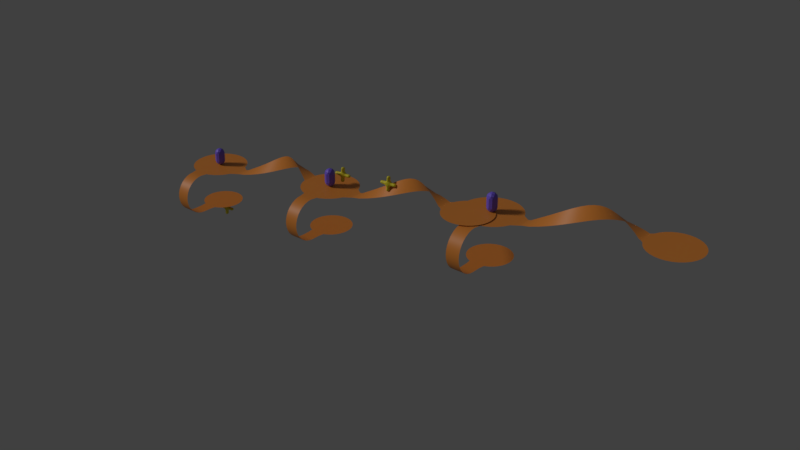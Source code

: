 # Source: game5tttt.blend  (saved by Blender 3.3.6; exported with 4.5.12 LTS)
import bpy
from mathutils import Matrix  # noqa: F401  (used for matrix-valued properties, if any)

bpy.ops.wm.read_factory_settings(use_empty=True)
scene = bpy.context.scene
scene.name = 'Scene'

# ---- materials (node trees are filled in below, after node groups)
mat_material_005 = bpy.data.materials.new('Material.005')
mat_material_005.use_transparent_shadow = False
mat_material_015 = bpy.data.materials.new('Material.015')
mat_material_015.use_transparent_shadow = False
mat_material_001 = bpy.data.materials.new('Material.001')
mat_material_001.use_transparent_shadow = False
mat_material_002 = bpy.data.materials.new('Material.002')
mat_material_002.use_transparent_shadow = False
mat_material = bpy.data.materials.new('Material')
mat_material.use_transparent_shadow = False
mat_material_019 = bpy.data.materials.new('Material.019')
mat_material_019.use_transparent_shadow = False
mat_material_020 = bpy.data.materials.new('Material.020')
mat_material_020.use_transparent_shadow = False
mat_material_021 = bpy.data.materials.new('Material.021')
mat_material_021.use_transparent_shadow = False
mat_material_022 = bpy.data.materials.new('Material.022')
mat_material_022.use_transparent_shadow = False

# ---- material node trees
mat_material_005.use_nodes = True; mat_material_005.node_tree.nodes.clear()
_N = mat_material_005.node_tree.nodes; _L = mat_material_005.node_tree.links
n0 = _N.new('ShaderNodeBsdfPrincipled'); n0.name = 'Principled BSDF'; n0.location = (10, 300)
n0.distribution = 'GGX'
n0.subsurface_method = 'RANDOM_WALK_SKIN'
n0.inputs[0].default_value = (0.1912, 0.1137, 0.8, 1.0)
n0.inputs[3].default_value = 1.45
n0.inputs[27].default_value = (0.0, 0.0, 0.0, 1.0)
n0.inputs[28].default_value = 1.0
n1 = _N.new('ShaderNodeOutputMaterial'); n1.name = 'Material Output'; n1.location = (300, 300)
_L.new(n0.outputs[0], n1.inputs[0])
n1.is_active_output = True
mat_material_015.use_nodes = True; mat_material_015.node_tree.nodes.clear()
_N = mat_material_015.node_tree.nodes; _L = mat_material_015.node_tree.links
n0 = _N.new('ShaderNodeOutputMaterial'); n0.name = 'Material Output'; n0.location = (300, 300)
n1 = _N.new('ShaderNodeBsdfPrincipled'); n1.name = 'Principled BSDF'; n1.location = (10, 300)
n1.distribution = 'GGX'
n1.subsurface_method = 'RANDOM_WALK_SKIN'
n1.inputs[0].default_value = (0.8, 0.6949, 0.01858, 1.0)
n1.inputs[3].default_value = 1.45
n1.inputs[27].default_value = (0.0, 0.0, 0.0, 1.0)
n1.inputs[28].default_value = 1.0
_L.new(n1.outputs[0], n0.inputs[0])
n0.is_active_output = True
mat_material_001.use_nodes = True; mat_material_001.node_tree.nodes.clear()
_N = mat_material_001.node_tree.nodes; _L = mat_material_001.node_tree.links
n0 = _N.new('ShaderNodeOutputMaterial'); n0.name = 'Material Output'; n0.location = (300, 300)
n1 = _N.new('ShaderNodeBsdfPrincipled'); n1.name = 'Principled BSDF'; n1.location = (10, 300)
n1.distribution = 'GGX'
n1.subsurface_method = 'RANDOM_WALK_SKIN'
n1.inputs[0].default_value = (0.8, 0.6949, 0.01858, 1.0)
n1.inputs[3].default_value = 1.45
n1.inputs[27].default_value = (0.0, 0.0, 0.0, 1.0)
n1.inputs[28].default_value = 1.0
_L.new(n1.outputs[0], n0.inputs[0])
n0.is_active_output = True
mat_material_002.use_nodes = True; mat_material_002.node_tree.nodes.clear()
_N = mat_material_002.node_tree.nodes; _L = mat_material_002.node_tree.links
n0 = _N.new('ShaderNodeOutputMaterial'); n0.name = 'Material Output'; n0.location = (300, 300)
n1 = _N.new('ShaderNodeBsdfPrincipled'); n1.name = 'Principled BSDF'; n1.location = (10, 300)
n1.distribution = 'GGX'
n1.subsurface_method = 'RANDOM_WALK_SKIN'
n1.inputs[0].default_value = (0.8, 0.6949, 0.01858, 1.0)
n1.inputs[3].default_value = 1.45
n1.inputs[27].default_value = (0.0, 0.0, 0.0, 1.0)
n1.inputs[28].default_value = 1.0
_L.new(n1.outputs[0], n0.inputs[0])
n0.is_active_output = True
mat_material.use_nodes = True; mat_material.node_tree.nodes.clear()
_N = mat_material.node_tree.nodes; _L = mat_material.node_tree.links
n0 = _N.new('ShaderNodeBsdfPrincipled'); n0.name = 'Principled BSDF'; n0.location = (10, 300)
n0.distribution = 'GGX'
n0.subsurface_method = 'RANDOM_WALK_SKIN'
n0.inputs[0].default_value = (0.8, 0.2647, 0.03758, 1.0)
n0.inputs[3].default_value = 1.45
n0.inputs[27].default_value = (0.0, 0.0, 0.0, 1.0)
n0.inputs[28].default_value = 1.0
n1 = _N.new('ShaderNodeOutputMaterial'); n1.name = 'Material Output'; n1.location = (300, 300)
_L.new(n0.outputs[0], n1.inputs[0])
n1.is_active_output = True
mat_material_019.use_nodes = True; mat_material_019.node_tree.nodes.clear()
_N = mat_material_019.node_tree.nodes; _L = mat_material_019.node_tree.links
n0 = _N.new('ShaderNodeBsdfPrincipled'); n0.name = 'Principled BSDF'; n0.location = (10, 300)
n0.distribution = 'GGX'
n0.subsurface_method = 'RANDOM_WALK_SKIN'
n0.inputs[0].default_value = (0.8, 0.2647, 0.03758, 1.0)
n0.inputs[3].default_value = 1.45
n0.inputs[27].default_value = (0.0, 0.0, 0.0, 1.0)
n0.inputs[28].default_value = 1.0
n1 = _N.new('ShaderNodeOutputMaterial'); n1.name = 'Material Output'; n1.location = (300, 300)
_L.new(n0.outputs[0], n1.inputs[0])
n1.is_active_output = True
mat_material_020.use_nodes = True; mat_material_020.node_tree.nodes.clear()
_N = mat_material_020.node_tree.nodes; _L = mat_material_020.node_tree.links
n0 = _N.new('ShaderNodeBsdfPrincipled'); n0.name = 'Principled BSDF'; n0.location = (10, 300)
n0.distribution = 'GGX'
n0.subsurface_method = 'RANDOM_WALK_SKIN'
n0.inputs[0].default_value = (0.1912, 0.1137, 0.8, 1.0)
n0.inputs[3].default_value = 1.45
n0.inputs[27].default_value = (0.0, 0.0, 0.0, 1.0)
n0.inputs[28].default_value = 1.0
n1 = _N.new('ShaderNodeOutputMaterial'); n1.name = 'Material Output'; n1.location = (300, 300)
_L.new(n0.outputs[0], n1.inputs[0])
n1.is_active_output = True
mat_material_021.use_nodes = True; mat_material_021.node_tree.nodes.clear()
_N = mat_material_021.node_tree.nodes; _L = mat_material_021.node_tree.links
n0 = _N.new('ShaderNodeBsdfPrincipled'); n0.name = 'Principled BSDF'; n0.location = (10, 300)
n0.distribution = 'GGX'
n0.subsurface_method = 'RANDOM_WALK_SKIN'
n0.inputs[0].default_value = (0.8, 0.2647, 0.03758, 1.0)
n0.inputs[3].default_value = 1.45
n0.inputs[27].default_value = (0.0, 0.0, 0.0, 1.0)
n0.inputs[28].default_value = 1.0
n1 = _N.new('ShaderNodeOutputMaterial'); n1.name = 'Material Output'; n1.location = (300, 300)
_L.new(n0.outputs[0], n1.inputs[0])
n1.is_active_output = True
mat_material_022.use_nodes = True; mat_material_022.node_tree.nodes.clear()
_N = mat_material_022.node_tree.nodes; _L = mat_material_022.node_tree.links
n0 = _N.new('ShaderNodeBsdfPrincipled'); n0.name = 'Principled BSDF'; n0.location = (10, 300)
n0.distribution = 'GGX'
n0.subsurface_method = 'RANDOM_WALK_SKIN'
n0.inputs[0].default_value = (0.1912, 0.1137, 0.8, 1.0)
n0.inputs[3].default_value = 1.45
n0.inputs[27].default_value = (0.0, 0.0, 0.0, 1.0)
n0.inputs[28].default_value = 1.0
n1 = _N.new('ShaderNodeOutputMaterial'); n1.name = 'Material Output'; n1.location = (300, 300)
_L.new(n0.outputs[0], n1.inputs[0])
n1.is_active_output = True

# ---- world
world_world = bpy.data.worlds.new('World'); scene.world = world_world
world_world.color = (0.05088, 0.05088, 0.05088)
world_world.use_sun_shadow = False
world_world.sun_shadow_jitter_overblur = 0.0
world_world.cycles.sampling_method = 'MANUAL'

# ---- lights
light_hemi_001 = bpy.data.lights.new('Hemi.001', 'SUN')
light_hemi_001.transmission_factor = 0.0
light_hemi_001.angle = 0.1993
light_hemi_001.energy = 1.0
light_hemi_001.shadow_buffer_clip_start = 0.5
light_hemi_001.shadow_soft_size = 0.1
light_hemi_001.shadow_cascade_max_distance = 1000.0

# ---- meshes
me_player = bpy.data.meshes.new('Player')
me_player.from_pydata([(-5.677e-10, 1.987e-09, 0.0), (0.4342, -0.3154, 0.3317), (-0.1658, -0.5104, 0.3317), (-0.5367, 1.987e-09, 0.3317), (-0.1658, 0.5104, 0.3317), (0.4342, 0.3154, 0.3317), (-0.09747, -0.3, 0.08961), (0.2552, -0.1854, 0.08961), (0.1577, -0.4854, 0.2846), (0.5104, 1.987e-09, 0.2846), (0.2552, 0.1854, 0.08961), (-0.3154, 1.987e-09, 0.08961), (-0.4129, -0.3, 0.2846), (-0.09747, 0.3, 0.08961), (-0.4129, 0.3, 0.2846), (0.1577, 0.4854, 0.2846), (0.5706, -0.1854, 0.6), (0.5706, 0.1854, 0.6), (-5.677e-10, -0.6, 0.6), (0.3527, -0.4854, 0.6), (-0.5706, -0.1854, 0.6), (-0.3527, -0.4854, 0.6), (-0.3527, 0.4854, 0.6), (-0.5706, 0.1854, 0.6), (0.3527, 0.4854, 0.6), (-5.677e-10, 0.6, 0.6), (0.09747, 0.3, 2.11), (-0.2552, 0.1854, 2.11), (-0.2552, -0.1854, 2.11), (0.3154, -9.671e-10, 2.11), (0.09747, -0.3, 2.11), (0.4129, 0.3, 1.915), (-0.1577, 0.4854, 1.915), (-0.5104, -9.671e-10, 1.915), (-0.1577, -0.4854, 1.915), (0.4129, -0.3, 1.915), (-2.093e-06, 0.6, 1.6), (0.3527, 0.4854, 1.6), (-0.5706, 0.1854, 1.6), (-0.3527, 0.4854, 1.6), (-0.3527, -0.4854, 1.6), (-0.5706, -0.1854, 1.6), (0.3527, -0.4854, 1.6), (-2.093e-06, -0.6, 1.6), (0.5706, 0.1854, 1.6), (0.5706, -0.1854, 1.6), (-2.093e-06, -9.671e-10, 2.2), (0.5367, -9.671e-10, 1.868), (0.1658, 0.5104, 1.868), (-0.4342, 0.3154, 1.868), (-0.4342, -0.3154, 1.868), (0.1658, -0.5104, 1.868)], [], [(0, 7, 6), (1, 7, 9), (0, 6, 11), (0, 11, 13), (0, 13, 10), (1, 9, 16), (2, 8, 18), (3, 12, 20), (4, 14, 22), (5, 15, 24), (1, 16, 19), (2, 18, 21), (3, 20, 23), (4, 22, 25), (5, 24, 17), (21, 18, 43, 40), (16, 17, 44, 45), (19, 16, 45, 42), (24, 25, 36, 37), (22, 23, 38, 39), (17, 24, 37, 44), (24, 15, 25), (15, 4, 25), (25, 22, 39, 36), (22, 14, 23), (14, 3, 23), (20, 21, 40, 41), (20, 12, 21), (12, 2, 21), (18, 19, 42, 43), (18, 8, 19), (8, 1, 19), (23, 20, 41, 38), (16, 9, 17), (9, 5, 17), (10, 15, 5), (10, 13, 15), (13, 4, 15), (13, 14, 4), (13, 11, 14), (11, 3, 14), (11, 12, 3), (11, 6, 12), (6, 2, 12), (9, 10, 5), (9, 7, 10), (7, 0, 10), (6, 8, 2), (6, 7, 8), (7, 1, 8), (41, 40, 50), (42, 35, 51), (38, 41, 33), (36, 32, 48), (51, 35, 30), (43, 51, 34), (44, 31, 47), (50, 34, 28), (39, 38, 49), (44, 37, 31), (49, 33, 27), (37, 48, 31), (48, 32, 26), (36, 39, 32), (47, 31, 29), (39, 49, 32), (41, 50, 33), (26, 27, 46), (40, 43, 34), (42, 45, 35), (29, 26, 46), (37, 36, 48), (43, 42, 51), (29, 31, 26), (31, 48, 26), (26, 32, 27), (38, 33, 49), (45, 47, 35), (32, 49, 27), (45, 44, 47), (27, 28, 46), (27, 33, 28), (34, 51, 30), (40, 34, 50), (28, 34, 30), (28, 30, 46), (33, 50, 28), (35, 47, 29), (30, 29, 46), (30, 35, 29)])
me_player.materials.append(mat_material_005)
me_player.use_remesh_preserve_volume = False
me_player.use_remesh_preserve_attributes = False
me_player.use_mirror_vertex_groups = False
me_player.update()
me_plane_009 = bpy.data.meshes.new('Plane.009')
me_plane_009.from_pydata([(-1.0, -1.0, 0.0), (-1.078, -0.9499, 1.131), (-0.7148, -2.166, 0.09426), (-1.278, 0.1399, -0.1077), (-0.9176, -1.063, -1.158)], [(0, 1), (2, 0), (0, 3), (0, 4)], [])
_uv = me_plane_009.uv_layers.new(name='UVMap')
_uv.uv.foreach_set('vector', [])
me_plane_009.materials.append(mat_material_015)
me_plane_009.update()
me_plane_001 = bpy.data.meshes.new('Plane.001')
me_plane_001.from_pydata([(-1.0, -1.0, 0.0), (-1.078, -0.9499, 1.131), (-0.7148, -2.166, 0.09426), (-1.278, 0.1399, -0.1077), (-0.9176, -1.063, -1.158)], [(0, 1), (2, 0), (0, 3), (0, 4)], [])
_uv = me_plane_001.uv_layers.new(name='UVMap')
_uv.uv.foreach_set('vector', [])
me_plane_001.materials.append(mat_material_001)
me_plane_001.update()
me_plane_002 = bpy.data.meshes.new('Plane.002')
me_plane_002.from_pydata([(-1.0, -1.0, 0.0), (-1.078, -0.9499, 1.131), (-0.7148, -2.166, 0.09426), (-1.278, 0.1399, -0.1077), (-0.9176, -1.063, -1.158)], [(0, 1), (2, 0), (0, 3), (0, 4)], [])
_uv = me_plane_002.uv_layers.new(name='UVMap')
_uv.uv.foreach_set('vector', [])
me_plane_002.materials.append(mat_material_002)
me_plane_002.update()
me_walkmesh = bpy.data.meshes.new('WalkMesh')
me_walkmesh.from_pydata([(2.867e-07, 3.415, 0.0), (-0.6662, 3.349, 0.0), (-1.307, 3.155, 0.0), (-1.897, 2.839, 0.0), (-2.415, 2.415, 0.0), (-2.839, 1.897, 0.0), (-3.155, 1.307, 0.0), (-3.349, 0.6662, 0.0), (-3.415, -4.303e-07, 0.0), (-3.349, -0.6662, 0.0), (-3.155, -1.307, 0.0), (-2.839, -1.897, 0.0), (-2.415, -2.415, 0.0), (-1.897, -2.839, 0.0), (-1.307, -3.155, 0.0), (-0.6662, -3.349, 0.0), (1.399e-06, -3.415, 0.0), (0.6662, -3.349, 0.0), (1.307, -3.155, 0.0), (1.897, -2.839, 0.0), (2.415, -2.415, 0.0), (2.839, -1.897, 0.0), (3.155, -1.307, 0.0), (3.349, -0.6662, 0.0), (3.415, 2.609e-06, 0.0), (3.349, 0.6662, 0.0), (3.155, 1.307, 0.0), (2.839, 1.897, 0.0), (2.415, 2.415, 0.0), (1.897, 2.839, 0.0), (1.307, 3.155, 0.0), (0.6662, 3.349, 0.0), (1.786e-07, -2.482, -5.0), (-0.4843, -2.435, -5.0), (-0.95, -2.293, -5.0), (-1.379, -2.064, -5.0), (-1.755, -1.755, -5.0), (-2.064, -1.379, -5.0), (-2.293, -0.95, -5.0), (-2.435, -0.4843, -5.0), (-2.482, 1.054e-06, -5.0), (-2.435, 0.4843, -5.0), (-2.293, 0.95, -5.0), (-2.064, 1.379, -5.0), (-1.755, 1.755, -5.0), (-1.379, 2.064, -5.0), (-0.95, 2.293, -5.0), (-0.4843, 2.435, -5.0), (9.875e-07, 2.482, -5.0), (0.4843, 2.435, -5.0), (0.95, 2.293, -5.0), (1.379, 2.064, -5.0), (1.755, 1.755, -5.0), (2.064, 1.379, -5.0), (2.293, 0.95, -5.0), (2.435, 0.4843, -5.0), (2.482, -1.155e-06, -5.0), (2.435, -0.4843, -5.0), (2.293, -0.95, -5.0), (2.064, -1.379, -5.0), (1.755, -1.755, -5.0), (1.379, -2.064, -5.0), (0.95, -2.293, -5.0), (0.4843, -2.435, -5.0), (-0.8, -4.0, -5.0), (-0.8, -4.488, -4.952), (-0.8, -4.957, -4.81), (-0.8, -5.389, -4.579), (-0.8, -5.768, -4.268), (-0.8, -6.079, -3.889), (-0.8, -6.31, -3.457), (-0.8, -6.452, -2.988), (0.8, -4.0, -2.384e-07), (0.8, -4.488, -0.04804), (0.8, -4.957, -0.1903), (0.8, -5.389, -0.4213), (0.8, -5.768, -0.7322), (0.8, -6.079, -1.111), (0.8, -6.31, -1.543), (0.8, -6.452, -2.012), (0.8, -6.5, -2.5), (0.8, -6.452, -2.988), (0.8, -6.31, -3.457), (0.8, -6.079, -3.889), (0.8, -5.768, -4.268), (0.8, -5.389, -4.579), (0.8, -4.957, -4.81), (0.8, -4.488, -4.952), (0.8, -4.0, -5.0), (-0.8, -6.5, -2.5), (-0.8, -6.452, -2.012), (-0.8, -6.31, -1.543), (-0.8, -6.079, -1.111), (-0.8, -5.768, -0.7322), (-0.8, -5.389, -0.4213), (-0.8, -4.957, -0.1903), (-0.8, -4.488, -0.04804), (-0.8, -4.0, -2.384e-07), (-0.9865, -3.252, 0.0), (0.9865, -3.252, 0.0), (-0.8, -2.96, -5.0), (0.8, -2.96, -5.0), (0.9015, -2.308, -5.0), (-0.8788, -2.315, -5.0), (4.808, -0.4601, 0.0529), (4.155, -0.751, 0.0594), (4.937, 1.2, 0.4125), (4.163, 0.8885, 0.02562), (5.683, -0.09057, 0.1956), (5.812, 1.467, 0.8722), (6.558, 0.244, 0.4077), (6.687, 1.64, 1.375), (7.433, 0.5307, 0.681), (7.562, 1.711, 1.902), (8.308, 0.7586, 1.005), (8.437, 1.678, 2.433), (9.183, 0.9189, 1.367), (9.312, 1.542, 2.947), (10.06, 1.006, 1.754), (10.19, 1.308, 3.425), (10.93, 1.015, 2.15), (11.06, 0.9861, 3.848), (11.81, 0.9471, 2.54), (11.94, 0.5875, 4.2), (12.68, 0.8044, 2.909), (12.81, 0.1278, 4.467), (13.56, 0.5923, 3.244), (13.69, -0.3753, 4.64), (14.43, 0.319, 3.531), (14.56, -0.9023, 4.711), (15.31, -0.004988, 3.759), (15.44, -1.433, 4.678), (16.18, -0.3672, 3.919), (16.31, -1.947, 4.542), (17.06, -0.7537, 4.006), (17.19, -2.425, 4.308), (17.84, -1.102, 4.046), (17.83, -2.749, 4.013), (3.863, -0.8236, 0.0), (3.863, 0.8236, 0.0), (21.0, -4.843, 4.0), (20.45, -4.789, 4.0), (19.91, -4.627, 4.0), (19.42, -4.364, 4.0), (18.99, -4.01, 4.0), (18.64, -3.58, 4.0), (18.37, -3.088, 4.0), (18.21, -2.555, 4.0), (18.16, -2.0, 4.0), (18.21, -1.445, 4.0), (18.37, -0.9119, 4.0), (18.64, -0.4204, 4.0), (18.99, 0.01048, 4.0), (19.42, 0.3641, 4.0), (19.91, 0.6268, 4.0), (20.45, 0.7886, 4.0), (21.0, 0.8432, 4.0), (21.55, 0.7886, 4.0), (22.09, 0.6268, 4.0), (22.58, 0.3641, 4.0), (23.01, 0.01047, 4.0), (23.36, -0.4204, 4.0), (23.63, -0.9119, 4.0), (23.79, -1.445, 4.0), (23.84, -2.0, 4.0), (23.79, -2.555, 4.0), (23.63, -3.088, 4.0), (23.36, -3.58, 4.0), (23.01, -4.01, 4.0), (22.58, -4.364, 4.0), (22.09, -4.627, 4.0), (21.55, -4.789, 4.0), (18.07, -2.836, 4.0), (18.07, -1.164, 4.0)], [], [(98, 97, 72, 99, 17, 16, 15), (33, 103, 34, 35, 36, 37, 38, 39, 40, 41, 42, 43, 44, 45, 46, 47, 48, 49, 50, 51, 52, 53, 54, 55, 56, 57, 58, 59, 60, 61, 62, 102, 63, 32), (85, 84, 68, 67), (78, 77, 92, 91), (86, 85, 67, 66), (79, 78, 91, 90), (87, 86, 66, 65), (80, 79, 90, 89), (73, 72, 97, 96), (88, 87, 65, 64), (81, 80, 89, 71), (74, 73, 96, 95), (82, 81, 71, 70), (75, 74, 95, 94), (83, 82, 70, 69), (76, 75, 94, 93), (84, 83, 69, 68), (77, 76, 93, 92), (88, 64, 100, 101), (1, 2, 3, 4, 5, 6, 7, 8, 9, 10, 11, 12, 13, 14, 98, 15, 16, 17, 99, 18, 19, 20, 21, 22, 23, 24, 25, 26, 27, 28, 29, 30, 31, 0), (32, 63, 102, 101, 100, 103, 33), (107, 105, 104, 106), (106, 104, 108, 109), (109, 108, 110, 111), (111, 110, 112, 113), (113, 112, 114, 115), (115, 114, 116, 117), (117, 116, 118, 119), (119, 118, 120, 121), (121, 120, 122, 123), (123, 122, 124, 125), (125, 124, 126, 127), (127, 126, 128, 129), (129, 128, 130, 131), (131, 130, 132, 133), (133, 132, 134, 135), (135, 134, 136, 137), (139, 138, 105, 107), (23, 22, 138, 139, 26, 25, 24), (141, 142, 143, 144, 145, 146, 147, 148, 149, 150, 151, 152, 153, 154, 155, 156, 157, 158, 159, 160, 161, 162, 163, 164, 165, 166, 167, 168, 169, 170, 171, 140), (137, 136, 173, 150, 149, 148, 147, 146, 172)])
me_walkmesh.polygons.foreach_set('use_smooth', [True] * 41)
me_walkmesh.materials.append(mat_material)
me_walkmesh.use_remesh_preserve_volume = False
me_walkmesh.use_remesh_preserve_attributes = False
me_walkmesh.use_mirror_vertex_groups = False
me_walkmesh.update()
me_walkmesh_003 = bpy.data.meshes.new('WalkMesh.003')
me_walkmesh_003.from_pydata([(22.57, 3.346, 3.914), (21.91, 3.28, 3.914), (21.27, 3.086, 3.914), (20.68, 2.77, 3.914), (20.16, 2.345, 3.914), (19.73, 1.828, 3.914), (19.42, 1.238, 3.914), (19.22, 0.597, 3.914), (19.16, -0.06914, 3.914), (19.22, -0.7353, 3.914), (19.42, -1.376, 3.914), (19.73, -1.966, 3.914), (20.16, -2.484, 3.914), (20.68, -2.908, 3.914), (21.27, -3.224, 3.914), (21.91, -3.418, 3.914), (22.57, -3.484, 3.914), (23.24, -3.418, 3.914), (23.88, -3.224, 3.914), (24.47, -2.908, 3.914), (24.99, -2.484, 3.914), (25.41, -1.966, 3.914), (25.73, -1.376, 3.914), (25.92, -0.7353, 3.914), (25.99, -0.06914, 3.914), (25.92, 0.597, 3.914), (25.73, 1.238, 3.914), (25.41, 1.828, 3.914), (24.99, 2.345, 3.914), (24.47, 2.77, 3.914), (23.88, 3.086, 3.914), (23.24, 3.28, 3.914), (22.57, -2.552, -1.086), (22.09, -2.504, -1.086), (21.62, -2.363, -1.086), (21.19, -2.133, -1.086), (20.82, -1.825, -1.086), (20.51, -1.448, -1.086), (20.28, -1.019, -1.086), (20.14, -0.5534, -1.086), (20.09, -0.06914, -1.086), (20.14, 0.4152, -1.086), (20.28, 0.8809, -1.086), (20.51, 1.31, -1.086), (20.82, 1.686, -1.086), (21.19, 1.995, -1.086), (21.62, 2.224, -1.086), (22.09, 2.366, -1.086), (22.57, 2.413, -1.086), (23.06, 2.366, -1.086), (23.52, 2.224, -1.086), (23.95, 1.995, -1.086), (24.33, 1.686, -1.086), (24.64, 1.31, -1.086), (24.87, 0.8809, -1.086), (25.01, 0.4152, -1.086), (25.06, -0.06914, -1.086), (25.01, -0.5534, -1.086), (24.87, -1.019, -1.086), (24.64, -1.448, -1.086), (24.33, -1.825, -1.086), (23.95, -2.133, -1.086), (23.52, -2.363, -1.086), (23.06, -2.504, -1.086), (21.77, -4.069, -1.086), (21.77, -4.557, -1.038), (21.77, -5.026, -0.8959), (21.77, -5.458, -0.6649), (21.77, -5.837, -0.354), (21.77, -6.148, 0.02488), (21.77, -6.379, 0.4571), (21.77, -6.521, 0.9261), (23.37, -4.069, 3.914), (23.37, -4.557, 3.866), (23.37, -5.026, 3.724), (23.37, -5.458, 3.492), (23.37, -5.837, 3.182), (23.37, -6.148, 2.803), (23.37, -6.379, 2.371), (23.37, -6.521, 1.902), (23.37, -6.569, 1.414), (23.37, -6.521, 0.9261), (23.37, -6.379, 0.4571), (23.37, -6.148, 0.02488), (23.37, -5.837, -0.354), (23.37, -5.458, -0.6649), (23.37, -5.026, -0.8959), (23.37, -4.557, -1.038), (23.37, -4.069, -1.086), (21.77, -6.569, 1.414), (21.77, -6.521, 1.902), (21.77, -6.379, 2.371), (21.77, -6.148, 2.803), (21.77, -5.837, 3.182), (21.77, -5.458, 3.492), (21.77, -5.026, 3.724), (21.77, -4.557, 3.866), (21.77, -4.069, 3.914), (21.59, -3.321, 3.914), (23.56, -3.321, 3.914), (21.77, -3.029, -1.086), (23.37, -3.029, -1.086), (23.47, -2.377, -1.086), (21.69, -2.384, -1.086), (27.38, -0.5292, 3.967), (26.73, -0.8202, 3.973), (27.51, 1.131, 4.326), (26.74, 0.8194, 3.939), (28.26, -0.1597, 4.109), (28.39, 1.398, 4.786), (29.13, 0.1748, 4.322), (29.26, 1.571, 5.289), (30.01, 0.4616, 4.595), (30.14, 1.642, 5.816), (30.88, 0.6895, 4.919), (31.01, 1.609, 6.347), (31.76, 0.8498, 5.281), (31.89, 1.473, 6.861), (32.63, 0.9364, 5.668), (32.76, 1.239, 7.339), (33.51, 0.9459, 6.064), (33.64, 0.917, 7.762), (34.38, 0.878, 6.454), (34.51, 0.5183, 8.114), (35.26, 0.7352, 6.823), (35.39, 0.05863, 8.381), (36.13, 0.5231, 7.158), (36.26, -0.4444, 8.554), (37.01, 0.2498, 7.445), (37.14, -0.9714, 8.625), (37.88, -0.07413, 7.672), (38.01, -1.502, 8.592), (38.76, -0.4363, 7.833), (38.89, -2.016, 8.456), (39.63, -0.8229, 7.919), (39.76, -2.494, 8.222), (40.41, -1.171, 7.959), (40.41, -2.818, 7.926), (26.44, -0.8927, 3.914), (26.44, 0.7544, 3.914), (43.57, -4.912, 7.914), (43.02, -4.858, 7.914), (42.48, -4.696, 7.914), (41.99, -4.433, 7.914), (41.56, -4.08, 7.914), (41.21, -3.649, 7.914), (40.95, -3.157, 7.914), (40.78, -2.624, 7.914), (40.73, -2.069, 7.914), (40.78, -1.514, 7.914), (40.95, -0.9811, 7.914), (41.21, -0.4895, 7.914), (41.56, -0.05866, 7.914), (41.99, 0.2949, 7.914), (42.48, 0.5577, 7.914), (43.02, 0.7195, 7.914), (43.57, 0.7741, 7.914), (44.13, 0.7195, 7.914), (44.66, 0.5577, 7.914), (45.15, 0.2949, 7.914), (45.58, -0.05866, 7.914), (45.94, -0.4895, 7.914), (46.2, -0.9811, 7.914), (46.36, -1.514, 7.914), (46.42, -2.069, 7.914), (46.36, -2.624, 7.914), (46.2, -3.157, 7.914), (45.94, -3.649, 7.914), (45.58, -4.08, 7.914), (45.15, -4.433, 7.914), (44.66, -4.696, 7.914), (44.13, -4.858, 7.914), (40.64, -2.905, 7.914), (40.64, -1.234, 7.914)], [], [(98, 97, 72, 99, 17, 16, 15), (33, 103, 34, 35, 36, 37, 38, 39, 40, 41, 42, 43, 44, 45, 46, 47, 48, 49, 50, 51, 52, 53, 54, 55, 56, 57, 58, 59, 60, 61, 62, 102, 63, 32), (85, 84, 68, 67), (78, 77, 92, 91), (86, 85, 67, 66), (79, 78, 91, 90), (87, 86, 66, 65), (80, 79, 90, 89), (73, 72, 97, 96), (88, 87, 65, 64), (81, 80, 89, 71), (74, 73, 96, 95), (82, 81, 71, 70), (75, 74, 95, 94), (83, 82, 70, 69), (76, 75, 94, 93), (84, 83, 69, 68), (77, 76, 93, 92), (88, 64, 100, 101), (1, 2, 3, 4, 5, 6, 7, 8, 9, 10, 11, 12, 13, 14, 98, 15, 16, 17, 99, 18, 19, 20, 21, 22, 23, 24, 25, 26, 27, 28, 29, 30, 31, 0), (32, 63, 102, 101, 100, 103, 33), (107, 105, 104, 106), (106, 104, 108, 109), (109, 108, 110, 111), (111, 110, 112, 113), (113, 112, 114, 115), (115, 114, 116, 117), (117, 116, 118, 119), (119, 118, 120, 121), (121, 120, 122, 123), (123, 122, 124, 125), (125, 124, 126, 127), (127, 126, 128, 129), (129, 128, 130, 131), (131, 130, 132, 133), (133, 132, 134, 135), (135, 134, 136, 137), (139, 138, 105, 107), (23, 22, 138, 139, 26, 25, 24), (141, 142, 143, 144, 145, 146, 147, 148, 149, 150, 151, 152, 153, 154, 155, 156, 157, 158, 159, 160, 161, 162, 163, 164, 165, 166, 167, 168, 169, 170, 171, 140), (137, 136, 173, 150, 149, 148, 147, 146, 172)])
me_walkmesh_003.polygons.foreach_set('use_smooth', [True] * 41)
me_walkmesh_003.materials.append(mat_material_019)
me_walkmesh_003.use_remesh_preserve_volume = False
me_walkmesh_003.use_remesh_preserve_attributes = False
me_walkmesh_003.use_mirror_vertex_groups = False
me_walkmesh_003.update()
me_player_001 = bpy.data.meshes.new('Player.001')
me_player_001.from_pydata([(-5.677e-10, 1.987e-09, 0.0), (0.4342, -0.3154, 0.3317), (-0.1658, -0.5104, 0.3317), (-0.5367, 1.987e-09, 0.3317), (-0.1658, 0.5104, 0.3317), (0.4342, 0.3154, 0.3317), (-0.09747, -0.3, 0.08961), (0.2552, -0.1854, 0.08961), (0.1577, -0.4854, 0.2846), (0.5104, 1.987e-09, 0.2846), (0.2552, 0.1854, 0.08961), (-0.3154, 1.987e-09, 0.08961), (-0.4129, -0.3, 0.2846), (-0.09747, 0.3, 0.08961), (-0.4129, 0.3, 0.2846), (0.1577, 0.4854, 0.2846), (0.5706, -0.1854, 0.6), (0.5706, 0.1854, 0.6), (-5.677e-10, -0.6, 0.6), (0.3527, -0.4854, 0.6), (-0.5706, -0.1854, 0.6), (-0.3527, -0.4854, 0.6), (-0.3527, 0.4854, 0.6), (-0.5706, 0.1854, 0.6), (0.3527, 0.4854, 0.6), (-5.677e-10, 0.6, 0.6), (0.09747, 0.3, 2.11), (-0.2552, 0.1854, 2.11), (-0.2552, -0.1854, 2.11), (0.3154, -9.671e-10, 2.11), (0.09747, -0.3, 2.11), (0.4129, 0.3, 1.915), (-0.1577, 0.4854, 1.915), (-0.5104, -9.671e-10, 1.915), (-0.1577, -0.4854, 1.915), (0.4129, -0.3, 1.915), (-2.093e-06, 0.6, 1.6), (0.3527, 0.4854, 1.6), (-0.5706, 0.1854, 1.6), (-0.3527, 0.4854, 1.6), (-0.3527, -0.4854, 1.6), (-0.5706, -0.1854, 1.6), (0.3527, -0.4854, 1.6), (-2.093e-06, -0.6, 1.6), (0.5706, 0.1854, 1.6), (0.5706, -0.1854, 1.6), (-2.093e-06, -9.671e-10, 2.2), (0.5367, -9.671e-10, 1.868), (0.1658, 0.5104, 1.868), (-0.4342, 0.3154, 1.868), (-0.4342, -0.3154, 1.868), (0.1658, -0.5104, 1.868)], [], [(0, 7, 6), (1, 7, 9), (0, 6, 11), (0, 11, 13), (0, 13, 10), (1, 9, 16), (2, 8, 18), (3, 12, 20), (4, 14, 22), (5, 15, 24), (1, 16, 19), (2, 18, 21), (3, 20, 23), (4, 22, 25), (5, 24, 17), (21, 18, 43, 40), (16, 17, 44, 45), (19, 16, 45, 42), (24, 25, 36, 37), (22, 23, 38, 39), (17, 24, 37, 44), (24, 15, 25), (15, 4, 25), (25, 22, 39, 36), (22, 14, 23), (14, 3, 23), (20, 21, 40, 41), (20, 12, 21), (12, 2, 21), (18, 19, 42, 43), (18, 8, 19), (8, 1, 19), (23, 20, 41, 38), (16, 9, 17), (9, 5, 17), (10, 15, 5), (10, 13, 15), (13, 4, 15), (13, 14, 4), (13, 11, 14), (11, 3, 14), (11, 12, 3), (11, 6, 12), (6, 2, 12), (9, 10, 5), (9, 7, 10), (7, 0, 10), (6, 8, 2), (6, 7, 8), (7, 1, 8), (41, 40, 50), (42, 35, 51), (38, 41, 33), (36, 32, 48), (51, 35, 30), (43, 51, 34), (44, 31, 47), (50, 34, 28), (39, 38, 49), (44, 37, 31), (49, 33, 27), (37, 48, 31), (48, 32, 26), (36, 39, 32), (47, 31, 29), (39, 49, 32), (41, 50, 33), (26, 27, 46), (40, 43, 34), (42, 45, 35), (29, 26, 46), (37, 36, 48), (43, 42, 51), (29, 31, 26), (31, 48, 26), (26, 32, 27), (38, 33, 49), (45, 47, 35), (32, 49, 27), (45, 44, 47), (27, 28, 46), (27, 33, 28), (34, 51, 30), (40, 34, 50), (28, 34, 30), (28, 30, 46), (33, 50, 28), (35, 47, 29), (30, 29, 46), (30, 35, 29)])
me_player_001.materials.append(mat_material_020)
me_player_001.use_remesh_preserve_volume = False
me_player_001.use_remesh_preserve_attributes = False
me_player_001.use_mirror_vertex_groups = False
me_player_001.update()
me_walkmesh_004 = bpy.data.meshes.new('WalkMesh.004')
me_walkmesh_004.from_pydata([(-21.23, 5.44, -4.004), (-21.9, 5.375, -4.004), (-22.54, 5.18, -4.004), (-23.13, 4.865, -4.004), (-23.65, 4.44, -4.004), (-24.07, 3.923, -4.004), (-24.39, 3.332, -4.004), (-24.58, 2.692, -4.004), (-24.65, 2.026, -4.004), (-24.58, 1.359, -4.004), (-24.39, 0.7189, -4.004), (-24.07, 0.1286, -4.004), (-23.65, -0.3889, -4.004), (-23.13, -0.8136, -4.004), (-22.54, -1.129, -4.004), (-21.9, -1.323, -4.004), (-21.23, -1.389, -4.004), (-20.57, -1.323, -4.004), (-19.93, -1.129, -4.004), (-19.34, -0.8136, -4.004), (-18.82, -0.3889, -4.004), (-18.4, 0.1286, -4.004), (-18.08, 0.7189, -4.004), (-17.89, 1.359, -4.004), (-17.82, 2.026, -4.004), (-17.89, 2.692, -4.004), (-18.08, 3.332, -4.004), (-18.4, 3.923, -4.004), (-18.82, 4.44, -4.004), (-19.34, 4.865, -4.004), (-19.93, 5.18, -4.004), (-20.57, 5.375, -4.004), (-21.23, -0.4568, -9.004), (-21.72, -0.4091, -9.004), (-22.18, -0.2678, -9.004), (-22.61, -0.03844, -9.004), (-22.99, 0.2703, -9.004), (-23.3, 0.6465, -9.004), (-23.53, 1.076, -9.004), (-23.67, 1.541, -9.004), (-23.72, 2.026, -9.004), (-23.67, 2.51, -9.004), (-23.53, 2.976, -9.004), (-23.3, 3.405, -9.004), (-22.99, 3.781, -9.004), (-22.61, 4.09, -9.004), (-22.18, 4.319, -9.004), (-21.72, 4.46, -9.004), (-21.23, 4.508, -9.004), (-20.75, 4.46, -9.004), (-20.28, 4.319, -9.004), (-19.86, 4.09, -9.004), (-19.48, 3.781, -9.004), (-19.17, 3.405, -9.004), (-18.94, 2.976, -9.004), (-18.8, 2.51, -9.004), (-18.75, 2.026, -9.004), (-18.8, 1.541, -9.004), (-18.94, 1.076, -9.004), (-19.17, 0.6465, -9.004), (-19.48, 0.2703, -9.004), (-19.86, -0.03844, -9.004), (-20.28, -0.2678, -9.004), (-20.75, -0.4091, -9.004), (-22.03, -1.974, -9.004), (-22.03, -2.462, -8.956), (-22.03, -2.931, -8.814), (-22.03, -3.363, -8.583), (-22.03, -3.742, -8.272), (-22.03, -4.053, -7.893), (-22.03, -4.284, -7.461), (-22.03, -4.426, -6.992), (-20.43, -1.974, -4.004), (-20.43, -2.462, -4.052), (-20.43, -2.931, -4.194), (-20.43, -3.363, -4.425), (-20.43, -3.742, -4.736), (-20.43, -4.053, -5.115), (-20.43, -4.284, -5.547), (-20.43, -4.426, -6.016), (-20.43, -4.474, -6.504), (-20.43, -4.426, -6.992), (-20.43, -4.284, -7.461), (-20.43, -4.053, -7.893), (-20.43, -3.742, -8.272), (-20.43, -3.363, -8.583), (-20.43, -2.931, -8.814), (-20.43, -2.462, -8.956), (-20.43, -1.974, -9.004), (-22.03, -4.474, -6.504), (-22.03, -4.426, -6.016), (-22.03, -4.284, -5.547), (-22.03, -4.053, -5.115), (-22.03, -3.742, -4.736), (-22.03, -3.363, -4.425), (-22.03, -2.931, -4.194), (-22.03, -2.462, -4.052), (-22.03, -1.974, -4.004), (-22.22, -1.226, -4.004), (-20.25, -1.226, -4.004), (-22.03, -0.9346, -9.004), (-20.43, -0.9346, -9.004), (-20.33, -0.2826, -9.004), (-22.11, -0.2894, -9.004), (-16.43, 1.566, -3.951), (-17.08, 1.275, -3.945), (-16.3, 3.226, -3.591), (-17.07, 2.914, -3.978), (-15.55, 1.935, -3.808), (-15.42, 3.493, -3.132), (-14.68, 2.27, -3.596), (-14.55, 3.666, -2.629), (-13.8, 2.556, -3.323), (-13.67, 3.737, -2.102), (-12.93, 2.784, -2.999), (-12.8, 3.704, -1.571), (-12.05, 2.945, -2.637), (-11.92, 3.568, -1.057), (-11.18, 3.031, -2.25), (-11.05, 3.334, -0.5791), (-10.3, 3.041, -1.854), (-10.17, 3.012, -0.1561), (-9.427, 2.973, -1.464), (-9.298, 2.613, 0.1959), (-8.552, 2.83, -1.095), (-8.423, 2.153, 0.4633), (-7.677, 2.618, -0.7601), (-7.548, 1.65, 0.6359), (-6.802, 2.345, -0.4733), (-6.673, 1.123, 0.7071), (-5.927, 2.021, -0.2454), (-5.798, 0.5926, 0.674), (-5.052, 1.658, -0.0851), (-4.923, 0.07844, 0.5381), (-4.177, 1.272, 0.001486), (-4.048, -0.3993, 0.3044), (-3.393, 0.9233, 0.04163), (-3.4, -0.7232, 0.008491), (-17.37, 1.202, -4.004), (-17.37, 2.849, -4.004), (-0.2349, -2.818, -0.004031), (-0.7896, -2.763, -0.004031), (-1.323, -2.601, -0.004031), (-1.814, -2.338, -0.004031), (-2.245, -1.985, -0.004031), (-2.599, -1.554, -0.004031), (-2.862, -1.062, -0.004031), (-3.023, -0.529, -0.004031), (-3.078, 0.02565, -0.004031), (-3.023, 0.5803, -0.004031), (-2.862, 1.114, -0.004031), (-2.599, 1.605, -0.004031), (-2.245, 2.036, -0.004031), (-1.814, 2.39, -0.004031), (-1.323, 2.652, -0.004032), (-0.7896, 2.814, -0.004032), (-0.2349, 2.869, -0.004032), (0.3198, 2.814, -0.004032), (0.8532, 2.652, -0.004031), (1.345, 2.39, -0.004031), (1.776, 2.036, -0.004031), (2.129, 1.605, -0.004031), (2.392, 1.114, -0.004031), (2.554, 0.5803, -0.004031), (2.608, 0.02565, -0.004031), (2.554, -0.529, -0.004031), (2.392, -1.062, -0.004031), (2.129, -1.554, -0.004031), (1.776, -1.985, -0.004031), (1.345, -2.338, -0.004031), (0.8532, -2.601, -0.004031), (0.3198, -2.763, -0.004031), (-3.169, -0.8099, -0.004031), (-3.169, 0.8612, -0.004031)], [], [(98, 97, 72, 99, 17, 16, 15), (33, 103, 34, 35, 36, 37, 38, 39, 40, 41, 42, 43, 44, 45, 46, 47, 48, 49, 50, 51, 52, 53, 54, 55, 56, 57, 58, 59, 60, 61, 62, 102, 63, 32), (85, 84, 68, 67), (78, 77, 92, 91), (86, 85, 67, 66), (79, 78, 91, 90), (87, 86, 66, 65), (80, 79, 90, 89), (73, 72, 97, 96), (88, 87, 65, 64), (81, 80, 89, 71), (74, 73, 96, 95), (82, 81, 71, 70), (75, 74, 95, 94), (83, 82, 70, 69), (76, 75, 94, 93), (84, 83, 69, 68), (77, 76, 93, 92), (88, 64, 100, 101), (1, 2, 3, 4, 5, 6, 7, 8, 9, 10, 11, 12, 13, 14, 98, 15, 16, 17, 99, 18, 19, 20, 21, 22, 23, 24, 25, 26, 27, 28, 29, 30, 31, 0), (32, 63, 102, 101, 100, 103, 33), (107, 105, 104, 106), (106, 104, 108, 109), (109, 108, 110, 111), (111, 110, 112, 113), (113, 112, 114, 115), (115, 114, 116, 117), (117, 116, 118, 119), (119, 118, 120, 121), (121, 120, 122, 123), (123, 122, 124, 125), (125, 124, 126, 127), (127, 126, 128, 129), (129, 128, 130, 131), (131, 130, 132, 133), (133, 132, 134, 135), (135, 134, 136, 137), (139, 138, 105, 107), (23, 22, 138, 139, 26, 25, 24), (141, 142, 143, 144, 145, 146, 147, 148, 149, 150, 151, 152, 153, 154, 155, 156, 157, 158, 159, 160, 161, 162, 163, 164, 165, 166, 167, 168, 169, 170, 171, 140), (137, 136, 173, 150, 149, 148, 147, 146, 172)])
me_walkmesh_004.polygons.foreach_set('use_smooth', [True] * 41)
me_walkmesh_004.materials.append(mat_material_021)
me_walkmesh_004.use_remesh_preserve_volume = False
me_walkmesh_004.use_remesh_preserve_attributes = False
me_walkmesh_004.use_mirror_vertex_groups = False
me_walkmesh_004.update()
me_player_002 = bpy.data.meshes.new('Player.002')
me_player_002.from_pydata([(-5.677e-10, 1.987e-09, 0.0), (0.4342, -0.3154, 0.3317), (-0.1658, -0.5104, 0.3317), (-0.5367, 1.987e-09, 0.3317), (-0.1658, 0.5104, 0.3317), (0.4342, 0.3154, 0.3317), (-0.09747, -0.3, 0.08961), (0.2552, -0.1854, 0.08961), (0.1577, -0.4854, 0.2846), (0.5104, 1.987e-09, 0.2846), (0.2552, 0.1854, 0.08961), (-0.3154, 1.987e-09, 0.08961), (-0.4129, -0.3, 0.2846), (-0.09747, 0.3, 0.08961), (-0.4129, 0.3, 0.2846), (0.1577, 0.4854, 0.2846), (0.5706, -0.1854, 0.6), (0.5706, 0.1854, 0.6), (-5.677e-10, -0.6, 0.6), (0.3527, -0.4854, 0.6), (-0.5706, -0.1854, 0.6), (-0.3527, -0.4854, 0.6), (-0.3527, 0.4854, 0.6), (-0.5706, 0.1854, 0.6), (0.3527, 0.4854, 0.6), (-5.677e-10, 0.6, 0.6), (0.09747, 0.3, 2.11), (-0.2552, 0.1854, 2.11), (-0.2552, -0.1854, 2.11), (0.3154, -9.671e-10, 2.11), (0.09747, -0.3, 2.11), (0.4129, 0.3, 1.915), (-0.1577, 0.4854, 1.915), (-0.5104, -9.671e-10, 1.915), (-0.1577, -0.4854, 1.915), (0.4129, -0.3, 1.915), (-2.093e-06, 0.6, 1.6), (0.3527, 0.4854, 1.6), (-0.5706, 0.1854, 1.6), (-0.3527, 0.4854, 1.6), (-0.3527, -0.4854, 1.6), (-0.5706, -0.1854, 1.6), (0.3527, -0.4854, 1.6), (-2.093e-06, -0.6, 1.6), (0.5706, 0.1854, 1.6), (0.5706, -0.1854, 1.6), (-2.093e-06, -9.671e-10, 2.2), (0.5367, -9.671e-10, 1.868), (0.1658, 0.5104, 1.868), (-0.4342, 0.3154, 1.868), (-0.4342, -0.3154, 1.868), (0.1658, -0.5104, 1.868)], [], [(0, 7, 6), (1, 7, 9), (0, 6, 11), (0, 11, 13), (0, 13, 10), (1, 9, 16), (2, 8, 18), (3, 12, 20), (4, 14, 22), (5, 15, 24), (1, 16, 19), (2, 18, 21), (3, 20, 23), (4, 22, 25), (5, 24, 17), (21, 18, 43, 40), (16, 17, 44, 45), (19, 16, 45, 42), (24, 25, 36, 37), (22, 23, 38, 39), (17, 24, 37, 44), (24, 15, 25), (15, 4, 25), (25, 22, 39, 36), (22, 14, 23), (14, 3, 23), (20, 21, 40, 41), (20, 12, 21), (12, 2, 21), (18, 19, 42, 43), (18, 8, 19), (8, 1, 19), (23, 20, 41, 38), (16, 9, 17), (9, 5, 17), (10, 15, 5), (10, 13, 15), (13, 4, 15), (13, 14, 4), (13, 11, 14), (11, 3, 14), (11, 12, 3), (11, 6, 12), (6, 2, 12), (9, 10, 5), (9, 7, 10), (7, 0, 10), (6, 8, 2), (6, 7, 8), (7, 1, 8), (41, 40, 50), (42, 35, 51), (38, 41, 33), (36, 32, 48), (51, 35, 30), (43, 51, 34), (44, 31, 47), (50, 34, 28), (39, 38, 49), (44, 37, 31), (49, 33, 27), (37, 48, 31), (48, 32, 26), (36, 39, 32), (47, 31, 29), (39, 49, 32), (41, 50, 33), (26, 27, 46), (40, 43, 34), (42, 45, 35), (29, 26, 46), (37, 36, 48), (43, 42, 51), (29, 31, 26), (31, 48, 26), (26, 32, 27), (38, 33, 49), (45, 47, 35), (32, 49, 27), (45, 44, 47), (27, 28, 46), (27, 33, 28), (34, 51, 30), (40, 34, 50), (28, 34, 30), (28, 30, 46), (33, 50, 28), (35, 47, 29), (30, 29, 46), (30, 35, 29)])
me_player_002.materials.append(mat_material_022)
me_player_002.use_remesh_preserve_volume = False
me_player_002.use_remesh_preserve_attributes = False
me_player_002.use_mirror_vertex_groups = False
me_player_002.update()

# ---- objects
ob_hemi = bpy.data.objects.new('Hemi', light_hemi_001)
ob_player = bpy.data.objects.new('Player', me_player)
ob_star = bpy.data.objects.new('star', me_plane_009)
ob_star1 = bpy.data.objects.new('star1', me_plane_001)
ob_star2 = bpy.data.objects.new('star2', me_plane_002)
ob_walkmesh = bpy.data.objects.new('WalkMesh', me_walkmesh)
ob_walkmesh1 = bpy.data.objects.new('WalkMesh1', me_walkmesh_003)
ob_player1 = bpy.data.objects.new('Player1', me_player_001)
ob_walkmesh2 = bpy.data.objects.new('WalkMesh2', me_walkmesh_004)
ob_player2 = bpy.data.objects.new('Player2', me_player_002)

# ---- transforms, parenting, visibility, modifiers, constraints
ob_hemi.location = (0.0, 0.0, 8.54)
ob_hemi.rotation_euler = (0.5307, -0.8925, -0.02228)
ob_hemi.lineart.crease_threshold = 0.0
ob_player.location = (0.0, 0.0, 0.0)
ob_player.lineart.crease_threshold = 0.0
ob_star.location = (0.2339, 2.288, 1.22)
ob_star.rotation_euler = (0.06244, 0.1459, 1.411)
ob_star.scale = (0.9932, 0.8719, 0.8115)
_m = ob_star.modifiers.new('Skin', 'SKIN')
_m = ob_star.modifiers.new('Subdivision', 'SUBSURF')
ob_star1.location = (-21.43, 3.197, -10.15)
ob_star1.rotation_euler = (0.06244, 0.1459, 1.411)
ob_star1.scale = (0.9932, 0.8719, 0.8115)
_m = ob_star1.modifiers.new('Skin', 'SKIN')
_m = ob_star1.modifiers.new('Subdivision', 'SUBSURF')
ob_star2.location = (7.058, 2.291, 2.098)
ob_star2.rotation_euler = (0.06244, 0.1459, 1.411)
ob_star2.scale = (0.9932, 0.8719, 0.8115)
_m = ob_star2.modifiers.new('Skin', 'SKIN')
_m = ob_star2.modifiers.new('Subdivision', 'SUBSURF')
ob_walkmesh.location = (0.0, 0.0, 0.0)
ob_walkmesh.display.show_shadows = False
ob_walkmesh.lineart.crease_threshold = 0.0
ob_walkmesh1.location = (0.0, 0.0, 0.0)
ob_walkmesh1.display.show_shadows = False
ob_walkmesh1.lineart.crease_threshold = 0.0
ob_player1.location = (22.57, -0.06914, 3.914)
ob_player1.lineart.crease_threshold = 0.0
ob_walkmesh2.location = (0.0, 0.0, 0.0)
ob_walkmesh2.display.show_shadows = False
ob_walkmesh2.lineart.crease_threshold = 0.0
ob_player2.location = (-21.23, 2.026, -4.004)
ob_player2.lineart.crease_threshold = 0.0

# ---- collection membership
scene.collection.objects.link(ob_hemi)
scene.collection.objects.link(ob_player)
scene.collection.objects.link(ob_star)
scene.collection.objects.link(ob_star1)
scene.collection.objects.link(ob_star2)
scene.collection.objects.link(ob_walkmesh)
scene.collection.objects.link(ob_walkmesh1)
scene.collection.objects.link(ob_player1)
scene.collection.objects.link(ob_walkmesh2)
scene.collection.objects.link(ob_player2)

# ---- scene / render settings (as saved in the file)
scene.frame_start = 1; scene.frame_end = 250; scene.frame_set(21)
scene.render.engine = 'BLENDER_EEVEE_NEXT'
scene.render.resolution_percentage = 50
scene.render.dither_intensity = 0.0
scene.cycles.use_denoising = False
scene.cycles.samples = 128
scene.cycles.sampling_pattern = 'TABULATED_SOBOL'
scene.cycles.use_adaptive_sampling = False
scene.cycles.use_light_tree = False
scene.cycles.blur_glossy = 0.0
scene.cycles.sample_clamp_indirect = 0.0
scene.view_settings.view_transform = 'Standard'
bpy.context.view_layer.update()

# ---- added for rendering (the .blend has no active camera): camera
cam_auto = bpy.data.cameras.new('AutoCamera')
cam_auto.lens = 50.0
cam_auto.sensor_width = 36.0
cam_auto.clip_end = 1213.39
ob_auto_camera = bpy.data.objects.new('AutoCamera', cam_auto)
scene.collection.objects.link(ob_auto_camera)
ob_auto_camera.location = (80.0227, -83.5317, 54.0673)
ob_auto_camera.rotation_euler = (1.09748, -7.21219e-08, 0.694738)
scene.camera = ob_auto_camera
bpy.context.view_layer.update()
